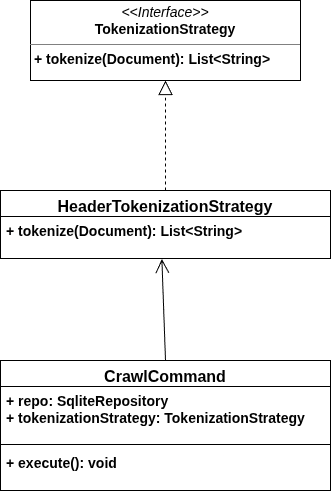

The diagram above was exported from draw.io. Its source (the exported page's mxGraphModel, read from the mxfile embedded in the PNG):
<mxGraphModel dx="-274" dy="799" grid="1" gridSize="10" guides="1" tooltips="1" connect="1" arrows="1" fold="1" page="1" pageScale="1" pageWidth="850" pageHeight="1100" math="0" shadow="0">
  <root>
    <mxCell id="0" />
    <mxCell id="1" parent="0" />
    <mxCell id="Yg3hKid9po7_Sw0sIfwE-48" parent="1" style="verticalAlign=top;align=left;overflow=fill;html=1;whiteSpace=wrap;" value="&lt;p style=&quot;margin:0px;margin-top:4px;text-align:center;&quot;&gt;&lt;font style=&quot;font-size: 14px;&quot;&gt;&lt;i style=&quot;&quot;&gt;&amp;lt;&amp;lt;Interface&amp;gt;&amp;gt;&lt;/i&gt;&lt;br&gt;&lt;b&gt;TokenizationStrategy&lt;/b&gt;&lt;/font&gt;&lt;/p&gt;&lt;hr size=&quot;1&quot; style=&quot;border-style:solid;&quot;&gt;&lt;p style=&quot;margin:0px;margin-left:4px;&quot;&gt;&lt;font style=&quot;font-size: 14px;&quot;&gt;&lt;b&gt;+ tokenize(Document): List&amp;lt;String&amp;gt;&lt;/b&gt;&lt;/font&gt;&lt;br&gt;&lt;/p&gt;&lt;p style=&quot;margin:0px;margin-left:4px;&quot;&gt;&lt;br&gt;&lt;/p&gt;&lt;hr size=&quot;1&quot; style=&quot;border-style:solid;&quot;&gt;&lt;p style=&quot;margin:0px;margin-left:4px;&quot;&gt;&lt;br&gt;&lt;/p&gt;" vertex="1">
      <mxGeometry height="80" width="270" x="2320" y="200" as="geometry" />
    </mxCell>
    <mxCell id="Yg3hKid9po7_Sw0sIfwE-49" parent="1" style="swimlane;fontStyle=1;align=center;verticalAlign=top;childLayout=stackLayout;horizontal=1;startSize=26;horizontalStack=0;resizeParent=1;resizeParentMax=0;resizeLast=0;collapsible=1;marginBottom=0;whiteSpace=wrap;html=1;" value="&lt;span style=&quot;font-size: 16px;&quot;&gt;HeaderTokenizationStrategy&lt;/span&gt;" vertex="1">
      <mxGeometry height="68" width="330" x="2290" y="390" as="geometry" />
    </mxCell>
    <mxCell id="Yg3hKid9po7_Sw0sIfwE-52" parent="Yg3hKid9po7_Sw0sIfwE-49" style="text;strokeColor=none;fillColor=none;align=left;verticalAlign=top;spacingLeft=4;spacingRight=4;overflow=hidden;rotatable=0;points=[[0,0.5],[1,0.5]];portConstraint=eastwest;whiteSpace=wrap;html=1;" value="&lt;font style=&quot;font-size: 14px;&quot;&gt;&lt;b&gt;+ tokenize(Document): List&amp;lt;String&amp;gt;&lt;/b&gt;&lt;/font&gt;" vertex="1">
      <mxGeometry height="42" width="330" y="26" as="geometry" />
    </mxCell>
    <mxCell id="Yg3hKid9po7_Sw0sIfwE-53" parent="1" style="swimlane;fontStyle=1;align=center;verticalAlign=top;childLayout=stackLayout;horizontal=1;startSize=26;horizontalStack=0;resizeParent=1;resizeParentMax=0;resizeLast=0;collapsible=1;marginBottom=0;whiteSpace=wrap;html=1;" value="&lt;font style=&quot;font-size: 16px;&quot;&gt;CrawlCommand&lt;/font&gt;" vertex="1">
      <mxGeometry height="130" width="330" x="2290" y="560" as="geometry" />
    </mxCell>
    <mxCell id="Yg3hKid9po7_Sw0sIfwE-54" parent="Yg3hKid9po7_Sw0sIfwE-53" style="text;strokeColor=none;fillColor=none;align=left;verticalAlign=top;spacingLeft=4;spacingRight=4;overflow=hidden;rotatable=0;points=[[0,0.5],[1,0.5]];portConstraint=eastwest;whiteSpace=wrap;html=1;" value="&lt;font style=&quot;font-size: 14px;&quot;&gt;&lt;b&gt;+ repo: SqliteRepository&lt;/b&gt;&lt;/font&gt;&lt;div&gt;&lt;font style=&quot;font-size: 14px;&quot;&gt;&lt;b&gt;+ tokenizationStrategy: TokenizationStrategy&lt;/b&gt;&lt;/font&gt;&lt;/div&gt;" vertex="1">
      <mxGeometry height="54" width="330" y="26" as="geometry" />
    </mxCell>
    <mxCell id="Yg3hKid9po7_Sw0sIfwE-55" parent="Yg3hKid9po7_Sw0sIfwE-53" style="line;strokeWidth=1;fillColor=none;align=left;verticalAlign=middle;spacingTop=-1;spacingLeft=3;spacingRight=3;rotatable=0;labelPosition=right;points=[];portConstraint=eastwest;strokeColor=inherit;" value="" vertex="1">
      <mxGeometry height="8" width="330" y="80" as="geometry" />
    </mxCell>
    <mxCell id="Yg3hKid9po7_Sw0sIfwE-56" parent="Yg3hKid9po7_Sw0sIfwE-53" style="text;strokeColor=none;fillColor=none;align=left;verticalAlign=top;spacingLeft=4;spacingRight=4;overflow=hidden;rotatable=0;points=[[0,0.5],[1,0.5]];portConstraint=eastwest;whiteSpace=wrap;html=1;" value="&lt;font style=&quot;font-size: 14px;&quot;&gt;&lt;b&gt;+ execute(): void&lt;/b&gt;&lt;/font&gt;" vertex="1">
      <mxGeometry height="42" width="330" y="88" as="geometry" />
    </mxCell>
    <mxCell id="Yg3hKid9po7_Sw0sIfwE-57" edge="1" parent="1" source="Yg3hKid9po7_Sw0sIfwE-49" style="endArrow=block;dashed=1;endFill=0;endSize=12;html=1;rounded=0;entryX=0.5;entryY=1;entryDx=0;entryDy=0;exitX=0.5;exitY=0;exitDx=0;exitDy=0;" target="Yg3hKid9po7_Sw0sIfwE-48" value="">
      <mxGeometry relative="1" width="160" as="geometry">
        <mxPoint x="2420" y="510" as="sourcePoint" />
        <mxPoint x="2580" y="510" as="targetPoint" />
      </mxGeometry>
    </mxCell>
    <mxCell id="Yg3hKid9po7_Sw0sIfwE-58" edge="1" parent="1" source="Yg3hKid9po7_Sw0sIfwE-53" style="endArrow=open;endFill=1;endSize=12;html=1;rounded=0;entryX=0.489;entryY=1.011;entryDx=0;entryDy=0;entryPerimeter=0;exitX=0.5;exitY=0;exitDx=0;exitDy=0;" target="Yg3hKid9po7_Sw0sIfwE-52" value="">
      <mxGeometry relative="1" width="160" as="geometry">
        <mxPoint x="2450" y="550" as="sourcePoint" />
        <mxPoint x="2580" y="510" as="targetPoint" />
      </mxGeometry>
    </mxCell>
  </root>
</mxGraphModel>